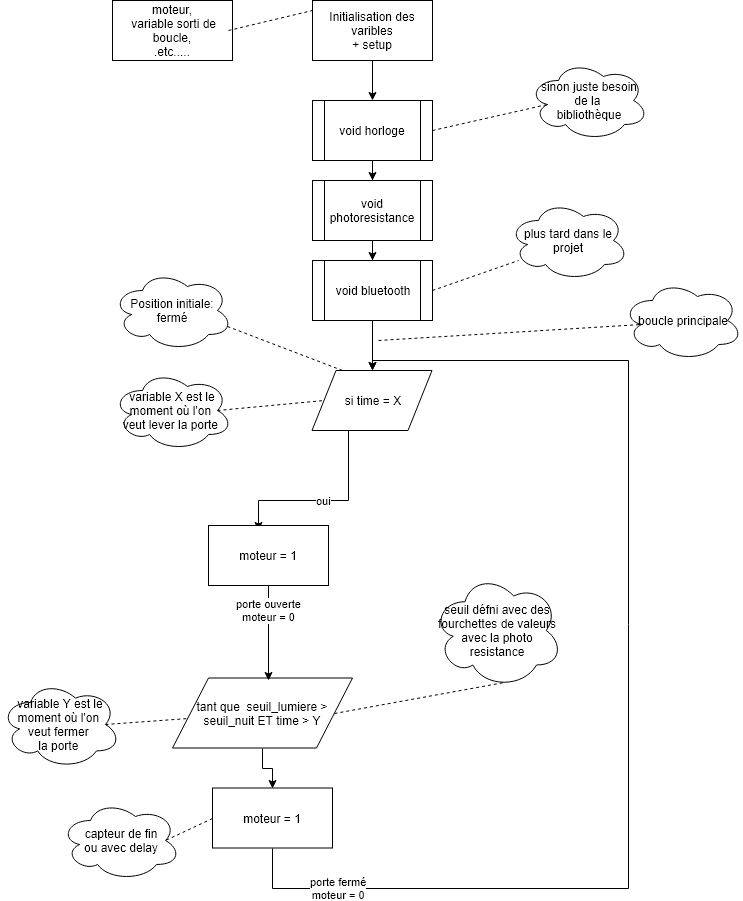

The diagram above was exported from draw.io. Its source (the exported page's mxGraphModel, read from the mxfile embedded in the PNG):
<mxGraphModel dx="872" dy="556" grid="1" gridSize="10" guides="1" tooltips="1" connect="1" arrows="1" fold="1" page="1" pageScale="1" pageWidth="827" pageHeight="1169" background="#ffffff" math="0" shadow="0">
  <root>
    <mxCell id="0" />
    <mxCell id="1" parent="0" />
    <mxCell id="6" value="" style="edgeStyle=orthogonalEdgeStyle;rounded=0;html=1;jettySize=auto;orthogonalLoop=1;" parent="1" source="2" edge="1">
      <mxGeometry relative="1" as="geometry">
        <mxPoint x="414" y="130" as="targetPoint" />
      </mxGeometry>
    </mxCell>
    <mxCell id="2" value="Initialisation des varibles&lt;br&gt;+ setup&lt;br&gt;" style="rounded=0;whiteSpace=wrap;html=1;" parent="1" vertex="1">
      <mxGeometry x="354" y="30" width="120" height="60" as="geometry" />
    </mxCell>
    <mxCell id="3" value="moteur,&lt;br&gt;&amp;nbsp;variable sorti de boucle,&lt;br&gt;.etc.....&lt;br&gt;" style="rounded=0;whiteSpace=wrap;html=1;" parent="1" vertex="1">
      <mxGeometry x="154" y="30" width="120" height="60" as="geometry" />
    </mxCell>
    <mxCell id="12" value="" style="edgeStyle=orthogonalEdgeStyle;rounded=0;html=1;jettySize=auto;orthogonalLoop=1;" parent="1" source="10" target="11" edge="1">
      <mxGeometry relative="1" as="geometry" />
    </mxCell>
    <mxCell id="10" value="void horloge" style="shape=process;whiteSpace=wrap;html=1;backgroundOutline=1;" parent="1" vertex="1">
      <mxGeometry x="354" y="130" width="120" height="60" as="geometry" />
    </mxCell>
    <mxCell id="14" value="" style="edgeStyle=orthogonalEdgeStyle;rounded=0;html=1;jettySize=auto;orthogonalLoop=1;" parent="1" source="11" target="13" edge="1">
      <mxGeometry relative="1" as="geometry" />
    </mxCell>
    <mxCell id="11" value="void photoresistance" style="shape=process;whiteSpace=wrap;html=1;backgroundOutline=1;" parent="1" vertex="1">
      <mxGeometry x="354" y="210" width="120" height="60" as="geometry" />
    </mxCell>
    <mxCell id="16" value="" style="edgeStyle=orthogonalEdgeStyle;rounded=0;html=1;jettySize=auto;orthogonalLoop=1;" parent="1" source="13" edge="1">
      <mxGeometry relative="1" as="geometry">
        <mxPoint x="414" y="400" as="targetPoint" />
      </mxGeometry>
    </mxCell>
    <mxCell id="13" value="void bluetooth" style="shape=process;whiteSpace=wrap;html=1;backgroundOutline=1;" parent="1" vertex="1">
      <mxGeometry x="354" y="290" width="120" height="60" as="geometry" />
    </mxCell>
    <mxCell id="18" value="" style="endArrow=none;dashed=1;html=1;" parent="1" edge="1">
      <mxGeometry width="50" height="50" relative="1" as="geometry">
        <mxPoint x="270" y="60" as="sourcePoint" />
        <mxPoint x="354" y="40" as="targetPoint" />
      </mxGeometry>
    </mxCell>
    <mxCell id="50" value="oui" style="edgeStyle=orthogonalEdgeStyle;rounded=0;html=1;jettySize=auto;orthogonalLoop=1;entryX=0.417;entryY=0.083;entryPerimeter=0;" edge="1" parent="1" source="21" target="51">
      <mxGeometry relative="1" as="geometry">
        <mxPoint x="300" y="540" as="targetPoint" />
        <Array as="points">
          <mxPoint x="390" y="530" />
          <mxPoint x="300" y="530" />
        </Array>
      </mxGeometry>
    </mxCell>
    <mxCell id="21" value="si time = X" style="shape=parallelogram;perimeter=parallelogramPerimeter;whiteSpace=wrap;html=1;" parent="1" vertex="1">
      <mxGeometry x="353.5" y="400" width="120" height="60" as="geometry" />
    </mxCell>
    <mxCell id="25" value="Position initiale:&lt;br&gt;fermé&lt;br&gt;" style="ellipse;shape=cloud;whiteSpace=wrap;html=1;" parent="1" vertex="1">
      <mxGeometry x="154" y="300" width="120" height="80" as="geometry" />
    </mxCell>
    <mxCell id="58" value="porte fermé&lt;br&gt;moteur = 0&lt;br&gt;" style="edgeStyle=orthogonalEdgeStyle;rounded=0;html=1;exitX=0.5;exitY=1;jettySize=auto;orthogonalLoop=1;entryX=0.5;entryY=0;" edge="1" parent="1" source="26" target="21">
      <mxGeometry x="-0.8218" relative="1" as="geometry">
        <mxPoint x="410" y="374" as="targetPoint" />
        <Array as="points">
          <mxPoint x="314" y="918" />
          <mxPoint x="670" y="918" />
          <mxPoint x="670" y="390" />
          <mxPoint x="414" y="390" />
        </Array>
        <mxPoint as="offset" />
      </mxGeometry>
    </mxCell>
    <mxCell id="26" value="moteur = 1&lt;br&gt;" style="rounded=0;whiteSpace=wrap;html=1;" parent="1" vertex="1">
      <mxGeometry x="254" y="817.5" width="120" height="60" as="geometry" />
    </mxCell>
    <mxCell id="29" value="capteur de fin&lt;br&gt;ou avec delay&lt;br&gt;" style="ellipse;shape=cloud;whiteSpace=wrap;html=1;" parent="1" vertex="1">
      <mxGeometry x="102" y="830" width="120" height="80" as="geometry" />
    </mxCell>
    <mxCell id="31" value="" style="endArrow=none;dashed=1;html=1;entryX=0.25;entryY=0;exitX=0.96;exitY=0.7;exitPerimeter=0;" parent="1" source="25" target="21" edge="1">
      <mxGeometry width="50" height="50" relative="1" as="geometry">
        <mxPoint x="260" y="380" as="sourcePoint" />
        <mxPoint x="310" y="330" as="targetPoint" />
      </mxGeometry>
    </mxCell>
    <mxCell id="32" value="" style="endArrow=none;dashed=1;html=1;entryX=0.875;entryY=0.5;entryPerimeter=0;exitX=0;exitY=0.5;" parent="1" source="26" target="29" edge="1">
      <mxGeometry width="50" height="50" relative="1" as="geometry">
        <mxPoint x="559" y="637.5" as="sourcePoint" />
        <mxPoint x="609" y="587.5" as="targetPoint" />
      </mxGeometry>
    </mxCell>
    <mxCell id="33" value="plus tard dans le projet" style="ellipse;shape=cloud;whiteSpace=wrap;html=1;" vertex="1" parent="1">
      <mxGeometry x="550" y="230" width="120" height="80" as="geometry" />
    </mxCell>
    <mxCell id="34" value="" style="endArrow=none;dashed=1;html=1;exitX=1;exitY=0.5;" edge="1" parent="1" source="13">
      <mxGeometry width="50" height="50" relative="1" as="geometry">
        <mxPoint x="510" y="340" as="sourcePoint" />
        <mxPoint x="560" y="290" as="targetPoint" />
      </mxGeometry>
    </mxCell>
    <mxCell id="39" value="" style="edgeStyle=orthogonalEdgeStyle;rounded=0;html=1;exitX=0.5;exitY=1;entryX=0.5;entryY=0;jettySize=auto;orthogonalLoop=1;" edge="1" parent="1" source="35" target="26">
      <mxGeometry relative="1" as="geometry" />
    </mxCell>
    <mxCell id="35" value="tant que&amp;nbsp; seuil_lumiere &amp;gt; seuil_nuit ET time &amp;gt; Y" style="shape=parallelogram;perimeter=parallelogramPerimeter;whiteSpace=wrap;html=1;" vertex="1" parent="1">
      <mxGeometry x="214" y="707.5" width="180" height="70" as="geometry" />
    </mxCell>
    <mxCell id="37" value="seuil défni avec des fourchettes de valeurs avec la photo resistance" style="ellipse;shape=cloud;whiteSpace=wrap;html=1;" vertex="1" parent="1">
      <mxGeometry x="474" y="602.5" width="130" height="115" as="geometry" />
    </mxCell>
    <mxCell id="38" value="" style="endArrow=none;dashed=1;html=1;exitX=1;exitY=0.5;entryX=0.55;entryY=0.95;entryPerimeter=0;" edge="1" parent="1" source="35" target="37">
      <mxGeometry width="50" height="50" relative="1" as="geometry">
        <mxPoint x="584" y="627.5" as="sourcePoint" />
        <mxPoint x="644" y="607.5" as="targetPoint" />
      </mxGeometry>
    </mxCell>
    <mxCell id="44" value="variable X est le moment où l'on &lt;br&gt;veut lever la porte&amp;nbsp;" style="ellipse;shape=cloud;whiteSpace=wrap;html=1;" vertex="1" parent="1">
      <mxGeometry x="154" y="400" width="120" height="80" as="geometry" />
    </mxCell>
    <mxCell id="54" value="porte ouverte&lt;br&gt;moteur = 0&lt;br&gt;" style="edgeStyle=orthogonalEdgeStyle;rounded=0;html=1;exitX=0.5;exitY=1;jettySize=auto;orthogonalLoop=1;" edge="1" parent="1" source="51">
      <mxGeometry x="-0.4737" relative="1" as="geometry">
        <mxPoint x="310" y="710" as="targetPoint" />
        <Array as="points">
          <mxPoint x="310" y="710" />
          <mxPoint x="310" y="710" />
        </Array>
        <mxPoint as="offset" />
      </mxGeometry>
    </mxCell>
    <mxCell id="51" value="moteur = 1" style="rounded=0;whiteSpace=wrap;html=1;" vertex="1" parent="1">
      <mxGeometry x="250" y="555" width="120" height="60" as="geometry" />
    </mxCell>
    <mxCell id="56" value="" style="endArrow=none;dashed=1;html=1;entryX=0.16;entryY=0.55;entryPerimeter=0;" edge="1" parent="1" target="57">
      <mxGeometry width="50" height="50" relative="1" as="geometry">
        <mxPoint x="420" y="370" as="sourcePoint" />
        <mxPoint x="630" y="360" as="targetPoint" />
      </mxGeometry>
    </mxCell>
    <mxCell id="57" value="boucle principale" style="ellipse;shape=cloud;whiteSpace=wrap;html=1;" vertex="1" parent="1">
      <mxGeometry x="664" y="310" width="120" height="80" as="geometry" />
    </mxCell>
    <mxCell id="64" value="" style="endArrow=none;dashed=1;html=1;entryX=0;entryY=0.5;exitX=0.875;exitY=0.5;exitPerimeter=0;" edge="1" parent="1" source="44" target="21">
      <mxGeometry width="50" height="50" relative="1" as="geometry">
        <mxPoint x="246.5" y="416" as="sourcePoint" />
        <mxPoint x="361.5" y="460" as="targetPoint" />
      </mxGeometry>
    </mxCell>
    <mxCell id="65" value="sinon juste besoin&lt;br&gt;de la&amp;nbsp;&lt;br&gt;bibliothèque&lt;br&gt;" style="ellipse;shape=cloud;whiteSpace=wrap;html=1;" vertex="1" parent="1">
      <mxGeometry x="570" y="90" width="120" height="80" as="geometry" />
    </mxCell>
    <mxCell id="66" value="" style="endArrow=none;dashed=1;html=1;entryX=0.16;entryY=0.55;entryPerimeter=0;exitX=1;exitY=0.5;" edge="1" parent="1" source="10" target="65">
      <mxGeometry width="50" height="50" relative="1" as="geometry">
        <mxPoint x="520" y="200" as="sourcePoint" />
        <mxPoint x="570" y="150" as="targetPoint" />
      </mxGeometry>
    </mxCell>
    <mxCell id="69" value="variable Y est le moment où l'on &lt;br&gt;veut fermer &lt;br&gt;la porte&amp;nbsp;" style="ellipse;shape=cloud;whiteSpace=wrap;html=1;" vertex="1" parent="1">
      <mxGeometry x="42" y="710" width="120" height="88" as="geometry" />
    </mxCell>
    <mxCell id="70" value="" style="endArrow=none;dashed=1;html=1;exitX=0.875;exitY=0.5;exitPerimeter=0;" edge="1" source="69" parent="1">
      <mxGeometry width="50" height="50" relative="1" as="geometry">
        <mxPoint x="134.5" y="733.5" as="sourcePoint" />
        <mxPoint x="230" y="748" as="targetPoint" />
      </mxGeometry>
    </mxCell>
  </root>
</mxGraphModel>